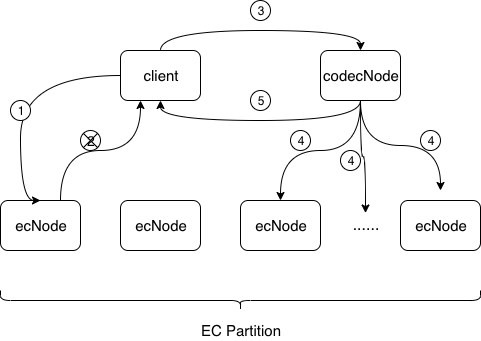

The diagram above was exported from draw.io. Its source (the exported page's mxGraphModel, read from the mxfile embedded in the PNG):
<mxGraphModel dx="815" dy="521" grid="1" gridSize="10" guides="1" tooltips="1" connect="1" arrows="1" fold="1" page="1" pageScale="1" pageWidth="827" pageHeight="1169" math="0" shadow="0">
  <root>
    <mxCell id="0" />
    <mxCell id="1" parent="0" />
    <mxCell id="Fb1C7xSMnvTkJazdJ7ge-29" style="edgeStyle=orthogonalEdgeStyle;orthogonalLoop=1;jettySize=auto;html=1;exitX=0.75;exitY=0;exitDx=0;exitDy=0;entryX=0.25;entryY=1;entryDx=0;entryDy=0;curved=1;" parent="1" source="Fb1C7xSMnvTkJazdJ7ge-3" target="Fb1C7xSMnvTkJazdJ7ge-10" edge="1">
      <mxGeometry relative="1" as="geometry" />
    </mxCell>
    <mxCell id="Fb1C7xSMnvTkJazdJ7ge-3" value="&lt;font style=&quot;font-size: 15px&quot;&gt;ecNode&lt;/font&gt;" style="rounded=1;whiteSpace=wrap;html=1;" parent="1" vertex="1">
      <mxGeometry x="40" y="310" width="80" height="50" as="geometry" />
    </mxCell>
    <mxCell id="Fb1C7xSMnvTkJazdJ7ge-4" value="&lt;font style=&quot;font-size: 15px&quot;&gt;ecNode&lt;/font&gt;" style="rounded=1;whiteSpace=wrap;html=1;" parent="1" vertex="1">
      <mxGeometry x="160" y="310" width="80" height="50" as="geometry" />
    </mxCell>
    <mxCell id="Fb1C7xSMnvTkJazdJ7ge-6" value="&lt;font style=&quot;font-size: 15px&quot;&gt;ecNode&lt;/font&gt;" style="rounded=1;whiteSpace=wrap;html=1;" parent="1" vertex="1">
      <mxGeometry x="280" y="310" width="80" height="50" as="geometry" />
    </mxCell>
    <mxCell id="Fb1C7xSMnvTkJazdJ7ge-7" value="&lt;font style=&quot;font-size: 15px&quot;&gt;ecNode&lt;/font&gt;" style="rounded=1;whiteSpace=wrap;html=1;" parent="1" vertex="1">
      <mxGeometry x="440" y="310" width="80" height="50" as="geometry" />
    </mxCell>
    <mxCell id="Fb1C7xSMnvTkJazdJ7ge-8" value="&lt;font style=&quot;font-size: 16px&quot;&gt;......&lt;/font&gt;" style="text;html=1;strokeColor=none;fillColor=none;align=center;verticalAlign=middle;whiteSpace=wrap;rounded=0;" parent="1" vertex="1">
      <mxGeometry x="380" y="322.5" width="50" height="25" as="geometry" />
    </mxCell>
    <mxCell id="Fb1C7xSMnvTkJazdJ7ge-9" style="edgeStyle=orthogonalEdgeStyle;orthogonalLoop=1;jettySize=auto;html=1;exitX=0;exitY=0.5;exitDx=0;exitDy=0;entryX=0.5;entryY=0;entryDx=0;entryDy=0;curved=1;" parent="1" source="Fb1C7xSMnvTkJazdJ7ge-10" target="Fb1C7xSMnvTkJazdJ7ge-3" edge="1">
      <mxGeometry relative="1" as="geometry">
        <Array as="points">
          <mxPoint x="60" y="185" />
          <mxPoint x="60" y="310" />
        </Array>
      </mxGeometry>
    </mxCell>
    <mxCell id="Fb1C7xSMnvTkJazdJ7ge-30" style="edgeStyle=orthogonalEdgeStyle;curved=1;orthogonalLoop=1;jettySize=auto;html=1;entryX=0.5;entryY=0;entryDx=0;entryDy=0;" parent="1" source="Fb1C7xSMnvTkJazdJ7ge-10" target="Fb1C7xSMnvTkJazdJ7ge-25" edge="1">
      <mxGeometry relative="1" as="geometry">
        <Array as="points">
          <mxPoint x="200" y="140" />
          <mxPoint x="400" y="140" />
        </Array>
      </mxGeometry>
    </mxCell>
    <mxCell id="Fb1C7xSMnvTkJazdJ7ge-10" value="&lt;font style=&quot;font-size: 15px&quot;&gt;client&lt;/font&gt;" style="rounded=1;whiteSpace=wrap;html=1;" parent="1" vertex="1">
      <mxGeometry x="160" y="160" width="80" height="50" as="geometry" />
    </mxCell>
    <mxCell id="Fb1C7xSMnvTkJazdJ7ge-11" value="1" style="ellipse;whiteSpace=wrap;html=1;aspect=fixed;" parent="1" vertex="1">
      <mxGeometry x="50" y="210" width="20" height="20" as="geometry" />
    </mxCell>
    <mxCell id="Fb1C7xSMnvTkJazdJ7ge-15" value="" style="shape=curlyBracket;whiteSpace=wrap;html=1;rounded=1;rotation=-90;" parent="1" vertex="1">
      <mxGeometry x="270" y="170" width="20" height="480" as="geometry" />
    </mxCell>
    <mxCell id="Fb1C7xSMnvTkJazdJ7ge-16" value="&lt;font style=&quot;font-size: 15px&quot;&gt;EC Partition&lt;/font&gt;" style="text;html=1;strokeColor=none;fillColor=none;align=center;verticalAlign=middle;whiteSpace=wrap;rounded=0;" parent="1" vertex="1">
      <mxGeometry x="235" y="430" width="90" height="20" as="geometry" />
    </mxCell>
    <mxCell id="Fb1C7xSMnvTkJazdJ7ge-32" style="edgeStyle=orthogonalEdgeStyle;curved=1;orthogonalLoop=1;jettySize=auto;html=1;entryX=0.5;entryY=1;entryDx=0;entryDy=0;exitX=0.5;exitY=1;exitDx=0;exitDy=0;" parent="1" source="Fb1C7xSMnvTkJazdJ7ge-25" target="Fb1C7xSMnvTkJazdJ7ge-10" edge="1">
      <mxGeometry relative="1" as="geometry" />
    </mxCell>
    <mxCell id="Fb1C7xSMnvTkJazdJ7ge-37" style="edgeStyle=orthogonalEdgeStyle;curved=1;orthogonalLoop=1;jettySize=auto;html=1;entryX=0.5;entryY=0;entryDx=0;entryDy=0;" parent="1" source="Fb1C7xSMnvTkJazdJ7ge-25" target="Fb1C7xSMnvTkJazdJ7ge-6" edge="1">
      <mxGeometry relative="1" as="geometry" />
    </mxCell>
    <mxCell id="Fb1C7xSMnvTkJazdJ7ge-38" style="edgeStyle=orthogonalEdgeStyle;curved=1;orthogonalLoop=1;jettySize=auto;html=1;entryX=0.5;entryY=0;entryDx=0;entryDy=0;" parent="1" source="Fb1C7xSMnvTkJazdJ7ge-25" target="Fb1C7xSMnvTkJazdJ7ge-8" edge="1">
      <mxGeometry relative="1" as="geometry" />
    </mxCell>
    <mxCell id="Fb1C7xSMnvTkJazdJ7ge-39" style="edgeStyle=orthogonalEdgeStyle;curved=1;orthogonalLoop=1;jettySize=auto;html=1;exitX=0.5;exitY=1;exitDx=0;exitDy=0;" parent="1" source="Fb1C7xSMnvTkJazdJ7ge-25" edge="1">
      <mxGeometry relative="1" as="geometry">
        <mxPoint x="480" y="300" as="targetPoint" />
      </mxGeometry>
    </mxCell>
    <mxCell id="Fb1C7xSMnvTkJazdJ7ge-25" value="&lt;font style=&quot;font-size: 15px&quot;&gt;codecNode&lt;/font&gt;" style="rounded=1;whiteSpace=wrap;html=1;" parent="1" vertex="1">
      <mxGeometry x="360" y="160" width="80" height="50" as="geometry" />
    </mxCell>
    <mxCell id="Fb1C7xSMnvTkJazdJ7ge-31" value="3" style="ellipse;whiteSpace=wrap;html=1;aspect=fixed;" parent="1" vertex="1">
      <mxGeometry x="290" y="110" width="20" height="20" as="geometry" />
    </mxCell>
    <mxCell id="Fb1C7xSMnvTkJazdJ7ge-33" value="5" style="ellipse;whiteSpace=wrap;html=1;aspect=fixed;" parent="1" vertex="1">
      <mxGeometry x="290" y="200" width="20" height="20" as="geometry" />
    </mxCell>
    <mxCell id="Fb1C7xSMnvTkJazdJ7ge-36" value="&lt;font style=&quot;font-size: 14px&quot;&gt;2&lt;/font&gt;" style="shape=sumEllipse;perimeter=ellipsePerimeter;whiteSpace=wrap;html=1;backgroundOutline=1;fillColor=none;" parent="1" vertex="1">
      <mxGeometry x="120" y="240" width="20" height="20" as="geometry" />
    </mxCell>
    <mxCell id="Fb1C7xSMnvTkJazdJ7ge-40" value="4" style="ellipse;whiteSpace=wrap;html=1;aspect=fixed;" parent="1" vertex="1">
      <mxGeometry x="330" y="240" width="20" height="20" as="geometry" />
    </mxCell>
    <mxCell id="Fb1C7xSMnvTkJazdJ7ge-42" value="4" style="ellipse;whiteSpace=wrap;html=1;aspect=fixed;" parent="1" vertex="1">
      <mxGeometry x="380" y="260" width="20" height="20" as="geometry" />
    </mxCell>
    <mxCell id="Fb1C7xSMnvTkJazdJ7ge-43" value="4" style="ellipse;whiteSpace=wrap;html=1;aspect=fixed;" parent="1" vertex="1">
      <mxGeometry x="460" y="240" width="20" height="20" as="geometry" />
    </mxCell>
  </root>
</mxGraphModel>